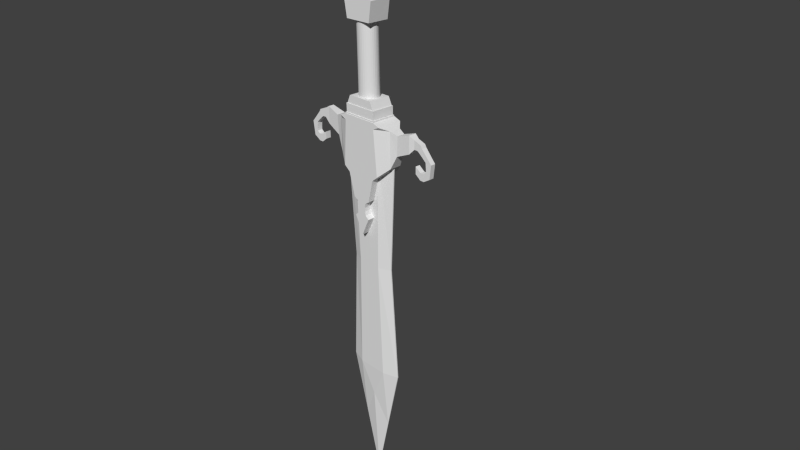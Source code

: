 # Source: sword.blend  (saved by Blender 2.69.0; exported with 4.5.12 LTS)
import bpy
from mathutils import Matrix  # noqa: F401  (used for matrix-valued properties, if any)

bpy.ops.wm.read_factory_settings(use_empty=True)
scene = bpy.context.scene
scene.name = 'Scene'

# ---- collections
col_collection_1 = bpy.data.collections.new('Collection 1'); scene.collection.children.link(col_collection_1)

# ---- materials (node trees are filled in below, after node groups)
mat_material = bpy.data.materials.new('Material')
mat_material.alpha_threshold = 0.0
mat_material.use_transparent_shadow = False
mat_material.roughness = 0.5
mat_material.line_color = (0.0, 0.0, 0.0, 1.0)

# ---- material node trees

# ---- world
world_world = bpy.data.worlds.new('World'); scene.world = world_world
world_world.color = (0.05088, 0.05088, 0.05088)
world_world.use_sun_shadow = False
world_world.sun_shadow_jitter_overblur = 0.0
world_world.cycles.sampling_method = 'MANUAL'
world_world.cycles.sample_map_resolution = 256

# ---- cameras
cam_camera = bpy.data.cameras.new('Camera')
cam_camera.clip_end = 100.0
cam_camera.lens = 35.0
cam_camera.sensor_width = 32.0
cam_camera.sensor_height = 18.0
cam_camera.ortho_scale = 7.314
cam_camera.dof.focus_distance = 0.0
cam_camera.dof.aperture_fstop = 128.0

# ---- meshes
me_cube_001 = bpy.data.meshes.new('Cube.001')
me_cube_001.from_pydata([(1.0, 0.4598, -1.0), (1.0, -0.4598, -1.0), (1.0, 0.4598, 0.7713), (1.0, -0.4598, 0.7713), (1.2, 0.3098, -0.34), (1.2, -0.3098, -0.34), (1.233, 0.3098, 0.6342), (1.233, -0.3098, 0.6342), (1.672, 0.3098, -0.009219), (1.672, -0.3098, -0.009219), (1.672, 0.3098, 0.8552), (1.672, -0.3098, 0.8552), (1.828, 0.2027, 0.2578), (1.828, -0.2026, 0.2578), (1.828, 0.2027, 0.6979), (1.828, -0.2026, 0.6979), (1.94, 0.2027, 0.2578), (1.94, -0.2026, 0.2578), (2.063, 0.2027, 0.5607), (2.063, -0.2026, 0.5607), (2.015, 0.2027, 0.1765), (2.015, -0.2026, 0.1765), (2.11, 0.2027, 0.4244), (2.11, -0.2026, 0.4244), (2.236, 0.1851, -0.1493), (2.236, -0.185, -0.1493), (2.439, 0.1851, -0.1769), (2.439, -0.185, -0.1769), (2.254, 0.1851, -0.6085), (2.254, -0.185, -0.6085), (2.38, 0.1851, -0.8709), (2.38, -0.185, -0.8709), (2.17, 0.1851, -0.7163), (2.17, -0.185, -0.7163), (2.166, 0.1851, -1.074), (2.166, -0.185, -1.074), (2.04, 0.1851, -0.7129), (2.04, -0.185, -0.7129), (2.036, 0.1851, -1.071), (2.036, -0.185, -1.071), (1.868, 0.1851, -0.4968), (1.868, -0.185, -0.4968), (1.865, 0.1851, -0.8545), (1.865, -0.185, -0.8545), (0.5667, 1.0, 0.7713), (0.6716, -1.0, -1.476), (0.5667, -1.0, 0.7713), (0.6716, 1.0, -1.476), (0.7864, 1.0, 0.9351), (0.7864, -1.0, 0.9351), (0.5667, 1.0, 1.07), (0.5667, -1.0, 1.07), (0.5667, 1.0, 1.07), (0.5667, -1.0, 1.07), (0.0007728, -1.0, -4.698), (0.0007728, 1.0, -4.698), (0.4799, 1.0, -1.724), (0.4799, -1.0, -1.724), (0.2986, -1.0, -2.877), (0.2986, 1.0, -2.877), (0.1533, -1.0, -3.633), (0.1533, 1.0, -3.633), (0.266, -1.0, -3.799), (0.266, 1.0, -3.799), (0.1651, -1.0, -3.026), (0.1651, 1.0, -3.026), (0.1226, -1.0, -3.246), (0.1226, 1.0, -3.246), (0.1221, -1.0, -3.444), (0.1221, 1.0, -3.444), (-1.0, 0.5136, -1.0), (-1.0, -0.5134, -1.0), (-1.0, 0.5136, 0.7713), (-1.0, -0.5134, 0.7713), (0.0, -1.0, -1.0), (0.0, -1.0, 0.7713), (0.0, 1.0, -1.0), (0.0, 1.0, 0.7713), (-1.2, 0.3461, -0.34), (-1.2, -0.3459, -0.34), (-1.233, 0.3461, 0.6342), (-1.233, -0.3459, 0.6342), (-1.672, 0.2264, -0.009219), (-1.672, -0.2262, -0.009219), (-1.672, 0.2264, 0.8552), (-1.672, -0.2262, 0.8552), (-1.828, 0.2264, 0.2578), (-1.828, -0.2262, 0.2578), (-1.828, 0.2264, 0.6979), (-1.828, -0.2262, 0.6979), (-1.94, 0.2264, 0.2578), (-1.94, -0.2262, 0.2578), (-2.063, 0.2264, 0.5607), (-2.063, -0.2262, 0.5607), (-2.015, 0.2264, 0.1765), (-2.015, -0.2262, 0.1765), (-2.11, 0.2264, 0.4244), (-2.11, -0.2262, 0.4244), (-2.236, 0.2067, -0.1493), (-2.236, -0.2066, -0.1493), (-2.439, 0.2067, -0.1769), (-2.439, -0.2066, -0.1769), (-2.254, 0.2067, -0.6085), (-2.254, -0.2066, -0.6085), (-2.38, 0.2067, -0.8709), (-2.38, -0.2066, -0.8709), (-2.17, 0.2067, -0.7163), (-2.17, -0.2066, -0.7163), (-2.166, 0.2067, -1.074), (-2.166, -0.2066, -1.074), (-2.04, 0.2067, -0.7129), (-2.04, -0.2066, -0.7129), (-2.036, 0.2067, -1.071), (-2.036, -0.2066, -1.071), (-1.868, 0.2067, -0.4968), (-1.868, -0.2066, -0.4968), (-1.865, 0.2067, -0.8545), (-1.865, -0.2066, -0.8545), (-0.5667, 1.0, 0.7713), (-0.6716, -1.0, -1.476), (-0.5667, -1.0, 0.7713), (-0.6716, 1.0, -1.476), (-0.7864, 1.0, 0.9351), (-0.7864, -1.0, 0.9351), (-0.5667, 1.0, 1.07), (-0.5667, -1.0, 1.07), (0.0, -1.0, 1.07), (0.0, 1.0, 1.07), (-0.5667, 1.0, 1.07), (-0.5667, -1.0, 1.07), (0.0, -1.0, -4.698), (0.0, 1.0, -4.698), (-0.0007728, -1.0, -4.698), (-0.0007728, 1.0, -4.698), (-0.4799, 1.0, -1.724), (-0.4799, -1.0, -1.724), (0.0, 1.0, -1.724), (0.0, -1.0, -1.724), (-0.2986, -1.0, -2.877), (0.0, -1.0, -2.877), (-0.2986, 1.0, -2.877), (0.0, 1.0, -2.877), (-0.1533, -1.0, -3.633), (0.0, -1.0, -3.633), (-0.1533, 1.0, -3.633), (0.0, 1.0, -3.633), (-0.266, -1.0, -3.799), (0.0, -1.0, -3.774), (-0.266, 1.0, -3.799), (0.0, 1.0, -3.774), (-0.1651, -1.0, -3.026), (0.0, -1.0, -3.026), (-0.1651, 1.0, -3.026), (0.0, 1.0, -3.026), (-0.1226, -1.0, -3.246), (0.0, -1.0, -3.246), (-0.1226, 1.0, -3.246), (0.0, 1.0, -3.246), (-0.1221, -1.0, -3.444), (0.0, -1.0, -3.444), (-0.1221, 1.0, -3.444), (0.0, 1.0, -3.444), (0.00367, 0.01721, -19.15), (0.00367, -0.007673, -19.15), (0.9775, 0.0418, -0.3729), (0.9775, -0.03227, -0.3729), (-0.9769, -0.01647, -0.3729), (-0.9769, 0.02157, -0.3729), (0.9775, 0.0418, -12.44), (0.9775, -0.03227, -12.44), (-0.9769, -0.03227, -12.44), (-0.9769, 0.0418, -12.44), (0.7643, 0.0418, -6.408), (0.7643, -0.03227, -6.408), (-0.7637, -0.03227, -6.408), (-0.7637, 0.0418, -6.408), (0.0003032, 0.4527, -0.3729), (0.0003024, -0.4432, -0.3729), (0.0003027, -0.4431, -12.44), (0.0003031, 0.4527, -12.44), (0.0003026, -0.4431, -6.408), (0.0003031, 0.4527, -6.408), (-0.4883, 0.4527, -0.3729), (-0.4883, -0.4431, -0.3729), (0.4906, 0.02442, -15.8), (0.4906, -0.01489, -15.8), (-0.4883, -0.4431, -12.44), (-0.4883, 0.4527, -12.44), (-0.3817, -0.4431, -6.408), (-0.3817, 0.4527, -6.408), (-0.4866, 0.02442, -15.8), (-0.4866, -0.01489, -15.8), (0.4889, 0.4527, -0.3729), (0.4889, -0.4432, -0.3729), (0.4889, -0.4432, -12.44), (0.4889, 0.4527, -12.44), (0.3823, -0.4432, -6.408), (0.3823, 0.4527, -6.408), (0.001145, -0.3343, -14.12), (0.001145, 0.3438, -14.12), (-0.5664, -0.9705, 0.1335), (-0.5664, 0.9595, 0.1335), (0.5716, 0.9595, 0.1335), (0.5716, -0.9705, 0.1335), (-0.5664, -0.9705, 1.142), (-0.5664, 0.9595, 1.142), (0.5716, 0.9595, 1.142), (0.5716, -0.9705, 1.142), (-0.5382, -0.9227, 1.142), (-0.5382, 0.9117, 1.142), (0.5434, 0.9117, 1.142), (0.5434, -0.9227, 1.142), (-0.5382, -0.9227, 1.572), (-0.5382, 0.9117, 1.572), (0.5434, 0.9117, 1.572), (0.5434, -0.9227, 1.572), (-0.5119, -0.8781, 1.572), (-0.5119, 0.8671, 1.572), (0.5171, 0.8671, 1.572), (0.5171, -0.8781, 1.572), (-0.4016, -0.8781, 1.966), (-0.4016, 0.8671, 1.966), (0.4067, 0.8671, 1.966), (0.4067, -0.8781, 1.966), (-0.424, -0.8345, 5.361), (-0.424, 0.8235, 5.361), (0.4292, 0.8235, 5.361), (0.4292, -0.8345, 5.361), (-0.5218, -0.8345, 6.303), (-0.5218, 0.8235, 6.303), (0.527, 0.8235, 6.303), (0.527, -0.8345, 6.303), (-0.362, -0.8345, 6.843), (-0.362, 0.8235, 6.843), (0.3672, 0.8235, 6.843), (0.3672, -0.8345, 6.843), (-0.01446, -0.8345, 7.218), (-0.01446, 0.8235, 7.218), (0.01964, 0.8235, 7.218), (0.01964, -0.8345, 7.218), (-0.1681, -0.374, 5.358), (-0.1681, 0.363, 5.358), (0.1733, 0.363, 5.358), (0.1733, -0.374, 5.358), (0.1733, -0.374, 1.966), (0.1733, 0.363, 1.966), (-0.1681, 0.363, 1.966), (-0.1681, -0.374, 1.966), (0.009317, 0.7098, 1.904), (0.009317, 0.7098, 5.718), (0.07105, 0.6963, 1.904), (0.07105, 0.6963, 5.718), (0.1304, 0.6563, 1.904), (0.1304, 0.6563, 5.718), (0.1851, 0.5914, 1.904), (0.1851, 0.5914, 5.718), (0.2331, 0.5039, 1.904), (0.2331, 0.5039, 5.718), (0.2724, 0.3974, 1.904), (0.2724, 0.3974, 5.718), (0.3016, 0.2759, 1.904), (0.3016, 0.2759, 5.718), (0.3197, 0.144, 1.904), (0.3197, 0.144, 5.718), (0.3257, 0.006862, 1.904), (0.3257, 0.006862, 5.718), (0.3197, -0.1303, 1.904), (0.3197, -0.1303, 5.718), (0.3016, -0.2622, 1.904), (0.3016, -0.2622, 5.718), (0.2724, -0.3837, 1.904), (0.2724, -0.3837, 5.718), (0.2331, -0.4902, 1.904), (0.2331, -0.4902, 5.718), (0.1851, -0.5776, 1.904), (0.1851, -0.5776, 5.718), (0.1304, -0.6426, 1.904), (0.1304, -0.6426, 5.718), (0.07105, -0.6826, 1.904), (0.07105, -0.6826, 5.718), (0.009316, -0.6961, 1.904), (0.009316, -0.6961, 5.718), (-0.05241, -0.6826, 1.904), (-0.05241, -0.6826, 5.718), (-0.1118, -0.6426, 1.904), (-0.1118, -0.6426, 5.718), (-0.1665, -0.5776, 1.904), (-0.1665, -0.5776, 5.718), (-0.2144, -0.4902, 1.904), (-0.2144, -0.4902, 5.718), (-0.2538, -0.3837, 1.904), (-0.2538, -0.3837, 5.718), (-0.283, -0.2622, 1.904), (-0.283, -0.2622, 5.718), (-0.301, -0.1303, 1.904), (-0.301, -0.1303, 5.718), (-0.3071, 0.006862, 1.904), (-0.3071, 0.006862, 5.718), (-0.301, 0.144, 1.904), (-0.301, 0.144, 5.718), (-0.283, 0.2759, 1.904), (-0.283, 0.2759, 5.718), (-0.2538, 0.3974, 1.904), (-0.2538, 0.3974, 5.718), (-0.2144, 0.5039, 1.904), (-0.2144, 0.5039, 5.718), (-0.1665, 0.5914, 1.904), (-0.1665, 0.5914, 5.718), (-0.1118, 0.6563, 1.904), (-0.1118, 0.6563, 5.718), (-0.05241, 0.6963, 1.904), (-0.05241, 0.6963, 5.718)], [], [(44, 2, 0, 47), (45, 47, 0, 1), (46, 44, 52, 53), (46, 75, 74, 45), (1, 0, 4, 5), (5, 4, 8, 9), (3, 1, 5, 7), (2, 3, 7, 6), (0, 2, 6, 4), (9, 8, 12, 13), (7, 5, 9, 11), (6, 7, 11, 10), (4, 6, 10, 8), (13, 12, 16, 17), (11, 9, 13, 15), (10, 11, 15, 14), (8, 10, 14, 12), (17, 16, 20, 21), (15, 13, 17, 19), (14, 15, 19, 18), (12, 14, 18, 16), (21, 20, 24, 25), (19, 17, 21, 23), (18, 19, 23, 22), (16, 18, 22, 20), (25, 24, 28, 29), (23, 21, 25, 27), (22, 23, 27, 26), (20, 22, 26, 24), (29, 28, 32, 33), (27, 25, 29, 31), (26, 27, 31, 30), (24, 26, 30, 28), (33, 32, 36, 37), (31, 29, 33, 35), (30, 31, 35, 34), (28, 30, 34, 32), (37, 36, 40, 41), (35, 33, 37, 39), (34, 35, 39, 38), (32, 34, 38, 36), (40, 42, 43, 41), (39, 37, 41, 43), (38, 39, 43, 42), (36, 38, 42, 40), (77, 44, 47, 76), (63, 62, 54, 55), (44, 46, 51, 50), (3, 46, 45, 1), (49, 48, 50, 51), (46, 3, 49, 51), (3, 2, 48, 49), (2, 44, 50, 48), (53, 52, 127, 126), (75, 46, 53, 126), (44, 77, 127, 52), (130, 131, 55, 54), (149, 63, 55, 131), (62, 147, 130, 54), (47, 45, 57, 56), (76, 47, 56, 136), (45, 74, 137, 57), (56, 57, 58, 59), (136, 56, 59, 141), (57, 137, 139, 58), (69, 68, 60, 61), (161, 69, 61, 145), (68, 159, 143, 60), (61, 60, 62, 63), (145, 61, 63, 149), (60, 143, 147, 62), (59, 58, 64, 65), (141, 59, 65, 153), (58, 139, 151, 64), (65, 64, 66, 67), (153, 65, 67, 157), (64, 151, 155, 66), (67, 66, 68, 69), (157, 67, 69, 161), (66, 155, 159, 68), (118, 121, 70, 72), (119, 71, 70, 121), (120, 129, 128, 118), (120, 119, 74, 75), (71, 79, 78, 70), (79, 83, 82, 78), (73, 81, 79, 71), (72, 80, 81, 73), (70, 78, 80, 72), (83, 87, 86, 82), (81, 85, 83, 79), (80, 84, 85, 81), (78, 82, 84, 80), (87, 91, 90, 86), (85, 89, 87, 83), (84, 88, 89, 85), (82, 86, 88, 84), (91, 95, 94, 90), (89, 93, 91, 87), (88, 92, 93, 89), (86, 90, 92, 88), (95, 99, 98, 94), (93, 97, 95, 91), (92, 96, 97, 93), (90, 94, 96, 92), (99, 103, 102, 98), (97, 101, 99, 95), (96, 100, 101, 97), (94, 98, 100, 96), (103, 107, 106, 102), (101, 105, 103, 99), (100, 104, 105, 101), (98, 102, 104, 100), (107, 111, 110, 106), (105, 109, 107, 103), (104, 108, 109, 105), (102, 106, 108, 104), (111, 115, 114, 110), (109, 113, 111, 107), (108, 112, 113, 109), (106, 110, 112, 108), (114, 115, 117, 116), (113, 117, 115, 111), (112, 116, 117, 113), (110, 114, 116, 112), (77, 76, 121, 118), (148, 133, 132, 146), (118, 124, 125, 120), (73, 71, 119, 120), (123, 125, 124, 122), (120, 125, 123, 73), (73, 123, 122, 72), (72, 122, 124, 118), (129, 126, 127, 128), (75, 126, 129, 120), (118, 128, 127, 77), (130, 132, 133, 131), (149, 131, 133, 148), (146, 132, 130, 147), (121, 134, 135, 119), (76, 136, 134, 121), (119, 135, 137, 74), (134, 140, 138, 135), (136, 141, 140, 134), (135, 138, 139, 137), (160, 144, 142, 158), (161, 145, 144, 160), (158, 142, 143, 159), (144, 148, 146, 142), (145, 149, 148, 144), (142, 146, 147, 143), (140, 152, 150, 138), (141, 153, 152, 140), (138, 150, 151, 139), (152, 156, 154, 150), (153, 157, 156, 152), (150, 154, 155, 151), (156, 160, 158, 154), (157, 161, 160, 156), (154, 158, 159, 155), (182, 167, 166, 183), (172, 164, 165, 173), (188, 183, 166, 174), (174, 166, 167, 175), (184, 168, 169, 185), (198, 194, 178, 186), (190, 191, 170, 171), (189, 187, 171, 175), (168, 172, 173, 169), (186, 188, 174, 170), (170, 174, 175, 171), (182, 189, 175, 167), (199, 187, 179, 195), (192, 176, 177, 193), (196, 193, 177, 180), (197, 195, 179, 181), (194, 196, 180, 178), (192, 197, 181, 176), (176, 182, 183, 177), (180, 177, 183, 188), (162, 184, 185, 163), (191, 198, 186, 170), (181, 179, 187, 189), (178, 180, 188, 186), (176, 181, 189, 182), (190, 171, 187, 199), (185, 169, 194, 198), (162, 163, 191, 190), (184, 199, 195, 168), (164, 192, 193, 165), (173, 165, 193, 196), (172, 168, 195, 197), (169, 173, 196, 194), (164, 172, 197, 192), (163, 185, 198, 191), (162, 190, 199, 184), (204, 205, 201, 200), (205, 206, 202, 201), (206, 207, 203, 202), (207, 204, 200, 203), (200, 201, 202, 203), (204, 207, 211, 208), (208, 211, 215, 212), (207, 206, 210, 211), (206, 205, 209, 210), (205, 204, 208, 209), (212, 215, 219, 216), (211, 210, 214, 215), (210, 209, 213, 214), (209, 208, 212, 213), (216, 219, 223, 220), (215, 214, 218, 219), (214, 213, 217, 218), (213, 212, 216, 217), (219, 218, 222, 223), (218, 217, 221, 222), (217, 216, 220, 221), (224, 227, 231, 228), (228, 231, 235, 232), (227, 226, 230, 231), (226, 225, 229, 230), (225, 224, 228, 229), (232, 235, 239, 236), (231, 230, 234, 235), (230, 229, 233, 234), (229, 228, 232, 233), (239, 238, 237, 236), (235, 234, 238, 239), (234, 233, 237, 238), (233, 232, 236, 237), (246, 247, 240, 241), (221, 220, 247, 246), (222, 221, 246, 245), (220, 223, 244, 247), (247, 244, 243, 240), (244, 245, 242, 243), (245, 246, 241, 242), (240, 243, 242, 241), (223, 222, 245, 244), (224, 225, 226, 227), (248, 249, 251, 250), (250, 251, 253, 252), (252, 253, 255, 254), (254, 255, 257, 256), (256, 257, 259, 258), (258, 259, 261, 260), (260, 261, 263, 262), (262, 263, 265, 264), (264, 265, 267, 266), (266, 267, 269, 268), (268, 269, 271, 270), (270, 271, 273, 272), (272, 273, 275, 274), (274, 275, 277, 276), (276, 277, 279, 278), (278, 279, 281, 280), (280, 281, 283, 282), (282, 283, 285, 284), (284, 285, 287, 286), (286, 287, 289, 288), (288, 289, 291, 290), (290, 291, 293, 292), (292, 293, 295, 294), (294, 295, 297, 296), (296, 297, 299, 298), (298, 299, 301, 300), (300, 301, 303, 302), (302, 303, 305, 304), (304, 305, 307, 306), (306, 307, 309, 308), (251, 249, 311, 309, 307, 305, 303, 301, 299, 297, 295, 293, 291, 289, 287, 285, 283, 281, 279, 277, 275, 273, 271, 269, 267, 265, 263, 261, 259, 257, 255, 253), (310, 311, 249, 248), (308, 309, 311, 310), (248, 250, 252, 254, 256, 258, 260, 262, 264, 266, 268, 270, 272, 274, 276, 278, 280, 282, 284, 286, 288, 290, 292, 294, 296, 298, 300, 302, 304, 306, 308, 310)])
_uv = me_cube_001.uv_layers.new(name='UVMap')
_uv.uv.foreach_set('vector', [0.5745, 0.7532, 0.6297, 0.7532, 0.6297, 0.6867, 0.5879, 0.6689, 0.5879, 0.6689, 0.5879, 0.6689, 0.6297, 0.6867, 0.6297, 0.6867, 0.5745, 0.7532, 0.5745, 0.7532, 0.5745, 0.7644, 0.5745, 0.7644, 0.5745, 0.7532, 0.5024, 0.7532, 0.5024, 0.6867, 0.5879, 0.6689, 0.6321, 0.6932, 0.6321, 0.6932, 0.6611, 0.7131, 0.6611, 0.7131, 0.6611, 0.7131, 0.6611, 0.7131, 0.7213, 0.7255, 0.7213, 0.7255, 0.6345, 0.7513, 0.6321, 0.6932, 0.6611, 0.7131, 0.665, 0.7471, 0.6345, 0.7513, 0.6345, 0.7513, 0.665, 0.7471, 0.665, 0.7471, 0.6357, 0.6883, 0.6357, 0.7548, 0.6654, 0.7497, 0.6611, 0.7131, 0.7213, 0.7255, 0.7213, 0.7255, 0.7412, 0.7355, 0.7412, 0.7355, 0.665, 0.7471, 0.6611, 0.7131, 0.7213, 0.7255, 0.7213, 0.7539, 0.665, 0.7471, 0.665, 0.7471, 0.7213, 0.7539, 0.7213, 0.7539, 0.6611, 0.7131, 0.665, 0.7471, 0.7213, 0.7539, 0.7213, 0.7255, 0.7412, 0.7355, 0.7412, 0.7355, 0.7555, 0.7355, 0.7555, 0.7355, 0.7213, 0.7539, 0.7213, 0.7255, 0.7412, 0.7355, 0.7396, 0.7497, 0.7213, 0.7539, 0.7213, 0.7539, 0.7396, 0.7497, 0.7396, 0.7497, 0.7213, 0.7255, 0.7213, 0.7539, 0.7396, 0.7497, 0.7412, 0.7355, 0.7555, 0.7355, 0.7555, 0.7355, 0.765, 0.7325, 0.765, 0.7325, 0.7396, 0.7497, 0.7412, 0.7355, 0.7555, 0.7355, 0.7631, 0.7432, 0.7396, 0.7497, 0.7396, 0.7497, 0.7631, 0.7432, 0.7631, 0.7432, 0.7412, 0.7355, 0.7396, 0.7497, 0.7631, 0.7432, 0.7555, 0.7355, 0.765, 0.7325, 0.765, 0.7325, 0.7826, 0.7183, 0.7826, 0.7183, 0.7631, 0.7432, 0.7555, 0.7355, 0.765, 0.7325, 0.7691, 0.7381, 0.7631, 0.7432, 0.7631, 0.7432, 0.7691, 0.7381, 0.7691, 0.7381, 0.7555, 0.7355, 0.7631, 0.7432, 0.7691, 0.7381, 0.765, 0.7325, 0.7826, 0.7183, 0.7826, 0.7183, 0.7849, 0.7011, 0.7849, 0.7011, 0.7691, 0.7381, 0.765, 0.7325, 0.7826, 0.7183, 0.8085, 0.7173, 0.7691, 0.7381, 0.7691, 0.7381, 0.8085, 0.7173, 0.8085, 0.7173, 0.765, 0.7325, 0.7691, 0.7381, 0.8085, 0.7173, 0.7826, 0.7183, 0.7849, 0.7011, 0.7849, 0.7011, 0.7742, 0.697, 0.7742, 0.697, 0.8085, 0.7173, 0.7826, 0.7183, 0.7849, 0.7011, 0.801, 0.6912, 0.8085, 0.7173, 0.8085, 0.7173, 0.801, 0.6912, 0.801, 0.6912, 0.7826, 0.7183, 0.8085, 0.7173, 0.801, 0.6912, 0.7849, 0.7011, 0.7742, 0.697, 0.7742, 0.697, 0.7577, 0.6972, 0.7577, 0.6972, 0.801, 0.6912, 0.7849, 0.7011, 0.7742, 0.697, 0.7742, 0.6863, 0.801, 0.6912, 0.801, 0.6912, 0.7742, 0.6863, 0.7742, 0.6863, 0.7849, 0.7011, 0.801, 0.6912, 0.7742, 0.6863, 0.7742, 0.697, 0.7577, 0.6972, 0.7577, 0.6972, 0.7382, 0.7031, 0.7382, 0.7031, 0.7742, 0.6863, 0.7742, 0.697, 0.7577, 0.6972, 0.7576, 0.6865, 0.7742, 0.6863, 0.7742, 0.6863, 0.7576, 0.6865, 0.7576, 0.6865, 0.7742, 0.697, 0.7742, 0.6863, 0.7576, 0.6865, 0.7577, 0.6972, 0.7382, 0.7031, 0.7357, 0.6946, 0.7357, 0.6946, 0.7382, 0.7031, 0.7576, 0.6865, 0.7577, 0.6972, 0.7382, 0.7031, 0.7357, 0.6946, 0.7576, 0.6865, 0.7576, 0.6865, 0.7357, 0.6946, 0.7357, 0.6946, 0.7577, 0.6972, 0.7576, 0.6865, 0.7357, 0.6946, 0.7382, 0.7031, 0.5024, 0.7532, 0.5745, 0.7532, 0.5879, 0.6689, 0.5024, 0.6867, 0.5362, 0.5817, 0.5362, 0.5817, 0.5025, 0.548, 0.5025, 0.548, 0.5745, 0.7532, 0.5745, 0.7532, 0.5745, 0.7644, 0.5745, 0.7644, 0.6297, 0.7532, 0.5745, 0.7532, 0.5879, 0.6689, 0.6297, 0.6867, 0.6025, 0.7594, 0.6025, 0.7594, 0.5745, 0.7644, 0.5745, 0.7644, 0.5745, 0.7532, 0.6297, 0.7532, 0.6025, 0.7594, 0.5745, 0.7644, 0.6297, 0.7532, 0.6297, 0.7532, 0.6025, 0.7594, 0.6025, 0.7594, 0.6297, 0.7532, 0.5745, 0.7532, 0.5745, 0.7644, 0.6025, 0.7594, 0.5745, 0.7644, 0.5745, 0.7644, 0.5024, 0.7644, 0.5024, 0.7644, 0.5024, 0.7532, 0.5745, 0.7532, 0.5745, 0.7644, 0.5024, 0.7644, 0.5745, 0.7532, 0.5024, 0.7532, 0.5024, 0.7644, 0.5745, 0.7644, 0.5024, 0.548, 0.5024, 0.548, 0.5025, 0.548, 0.5025, 0.548, 0.5024, 0.5826, 0.5362, 0.5817, 0.5025, 0.548, 0.5024, 0.548, 0.5362, 0.5817, 0.5024, 0.5826, 0.5024, 0.548, 0.5025, 0.548, 0.5879, 0.6689, 0.5879, 0.6689, 0.5635, 0.6596, 0.5635, 0.6596, 0.5024, 0.6867, 0.5879, 0.6689, 0.5635, 0.6596, 0.5024, 0.6596, 0.5879, 0.6689, 0.5024, 0.6867, 0.5024, 0.6596, 0.5635, 0.6596, 0.5635, 0.6596, 0.5635, 0.6596, 0.5404, 0.6163, 0.5404, 0.6163, 0.5024, 0.6596, 0.5635, 0.6596, 0.5404, 0.6163, 0.5024, 0.6163, 0.5635, 0.6596, 0.5024, 0.6596, 0.5024, 0.6163, 0.5404, 0.6163, 0.5179, 0.595, 0.5179, 0.595, 0.5219, 0.5879, 0.5219, 0.5879, 0.5024, 0.595, 0.5179, 0.595, 0.5219, 0.5879, 0.5024, 0.5879, 0.5179, 0.595, 0.5024, 0.595, 0.5024, 0.5879, 0.5219, 0.5879, 0.5219, 0.5879, 0.5219, 0.5879, 0.5362, 0.5817, 0.5362, 0.5817, 0.5024, 0.5879, 0.5219, 0.5879, 0.5362, 0.5817, 0.5024, 0.5826, 0.5219, 0.5879, 0.5024, 0.5879, 0.5024, 0.5826, 0.5362, 0.5817, 0.5404, 0.6163, 0.5404, 0.6163, 0.5234, 0.6107, 0.5234, 0.6107, 0.5024, 0.6163, 0.5404, 0.6163, 0.5234, 0.6107, 0.5024, 0.6107, 0.5404, 0.6163, 0.5024, 0.6163, 0.5024, 0.6107, 0.5234, 0.6107, 0.5234, 0.6107, 0.5234, 0.6107, 0.518, 0.6024, 0.518, 0.6024, 0.5024, 0.6107, 0.5234, 0.6107, 0.518, 0.6024, 0.5024, 0.6024, 0.5234, 0.6107, 0.5024, 0.6107, 0.5024, 0.6024, 0.518, 0.6024, 0.518, 0.6024, 0.518, 0.6024, 0.5179, 0.595, 0.5179, 0.595, 0.5024, 0.6024, 0.518, 0.6024, 0.5179, 0.595, 0.5024, 0.595, 0.518, 0.6024, 0.5024, 0.6024, 0.5024, 0.595, 0.5179, 0.595, 0.4302, 0.7532, 0.4168, 0.6689, 0.375, 0.6867, 0.375, 0.7532, 0.4168, 0.6689, 0.375, 0.6867, 0.375, 0.6867, 0.4168, 0.6689, 0.4302, 0.7532, 0.4302, 0.7644, 0.4302, 0.7644, 0.4302, 0.7532, 0.4302, 0.7532, 0.4168, 0.6689, 0.5024, 0.6867, 0.5024, 0.7532, 0.375, 0.6867, 0.3486, 0.7156, 0.3486, 0.7156, 0.375, 0.6867, 0.3486, 0.7156, 0.294, 0.7339, 0.294, 0.7339, 0.3486, 0.7156, 0.375, 0.7532, 0.3453, 0.7481, 0.3486, 0.7156, 0.375, 0.6867, 0.375, 0.7532, 0.3453, 0.7481, 0.3453, 0.7481, 0.375, 0.7532, 0.375, 0.6867, 0.3486, 0.7156, 0.3453, 0.7481, 0.375, 0.7532, 0.294, 0.7339, 0.2695, 0.7339, 0.2695, 0.7339, 0.294, 0.7339, 0.3453, 0.7481, 0.2908, 0.7534, 0.294, 0.7339, 0.3486, 0.7156, 0.3453, 0.7481, 0.2908, 0.7534, 0.2908, 0.7534, 0.3453, 0.7481, 0.3486, 0.7156, 0.294, 0.7339, 0.2908, 0.7534, 0.3453, 0.7481, 0.2695, 0.7339, 0.2553, 0.7339, 0.2553, 0.7339, 0.2695, 0.7339, 0.2908, 0.7534, 0.2695, 0.7505, 0.2695, 0.7339, 0.294, 0.7339, 0.2908, 0.7534, 0.2695, 0.7505, 0.2695, 0.7505, 0.2908, 0.7534, 0.294, 0.7339, 0.2695, 0.7339, 0.2695, 0.7505, 0.2908, 0.7534, 0.2553, 0.7339, 0.2457, 0.7309, 0.2457, 0.7309, 0.2553, 0.7339, 0.2695, 0.7505, 0.2396, 0.7453, 0.2553, 0.7339, 0.2695, 0.7339, 0.2695, 0.7505, 0.2396, 0.7453, 0.2396, 0.7453, 0.2695, 0.7505, 0.2695, 0.7339, 0.2553, 0.7339, 0.2396, 0.7453, 0.2695, 0.7505, 0.2457, 0.7309, 0.2176, 0.7187, 0.2176, 0.7187, 0.2457, 0.7309, 0.2396, 0.7453, 0.2336, 0.7402, 0.2457, 0.7309, 0.2553, 0.7339, 0.2396, 0.7453, 0.2336, 0.7402, 0.2336, 0.7402, 0.2396, 0.7453, 0.2553, 0.7339, 0.2457, 0.7309, 0.2336, 0.7402, 0.2396, 0.7453, 0.2176, 0.7187, 0.2154, 0.7014, 0.2154, 0.7014, 0.2176, 0.7187, 0.2336, 0.7402, 0.1917, 0.7176, 0.2176, 0.7187, 0.2457, 0.7309, 0.2336, 0.7402, 0.1917, 0.7176, 0.1917, 0.7176, 0.2336, 0.7402, 0.2457, 0.7309, 0.2176, 0.7187, 0.1917, 0.7176, 0.2336, 0.7402, 0.2154, 0.7014, 0.2261, 0.6974, 0.2261, 0.6974, 0.2154, 0.7014, 0.1917, 0.7176, 0.1993, 0.6916, 0.2154, 0.7014, 0.2176, 0.7187, 0.1917, 0.7176, 0.1993, 0.6916, 0.1993, 0.6916, 0.1917, 0.7176, 0.2176, 0.7187, 0.2154, 0.7014, 0.1993, 0.6916, 0.1917, 0.7176, 0.2261, 0.6974, 0.2426, 0.6975, 0.2426, 0.6975, 0.2261, 0.6974, 0.1993, 0.6916, 0.2265, 0.684, 0.2261, 0.6974, 0.2154, 0.7014, 0.1993, 0.6916, 0.2265, 0.684, 0.2265, 0.684, 0.1993, 0.6916, 0.2154, 0.7014, 0.2261, 0.6974, 0.2265, 0.684, 0.1993, 0.6916, 0.2426, 0.6975, 0.2645, 0.7056, 0.2645, 0.7056, 0.2426, 0.6975, 0.2265, 0.684, 0.243, 0.6841, 0.2426, 0.6975, 0.2261, 0.6974, 0.2265, 0.684, 0.243, 0.6841, 0.243, 0.6841, 0.2265, 0.684, 0.2261, 0.6974, 0.2426, 0.6975, 0.243, 0.6841, 0.2265, 0.684, 0.2645, 0.7056, 0.2645, 0.7056, 0.2649, 0.6922, 0.2649, 0.6922, 0.243, 0.6841, 0.2649, 0.6922, 0.2645, 0.7056, 0.2426, 0.6975, 0.243, 0.6841, 0.2649, 0.6922, 0.2649, 0.6922, 0.243, 0.6841, 0.2426, 0.6975, 0.2645, 0.7056, 0.2649, 0.6922, 0.243, 0.6841, 0.5024, 0.7532, 0.5024, 0.6867, 0.4168, 0.6689, 0.4302, 0.7532, 0.4685, 0.5817, 0.5023, 0.548, 0.5023, 0.548, 0.4685, 0.5817, 0.4302, 0.7532, 0.4302, 0.7644, 0.4302, 0.7644, 0.4302, 0.7532, 0.375, 0.7532, 0.375, 0.6867, 0.4168, 0.6689, 0.4302, 0.7532, 0.4022, 0.7594, 0.4302, 0.7644, 0.4302, 0.7644, 0.4022, 0.7594, 0.4302, 0.7532, 0.4302, 0.7644, 0.4022, 0.7594, 0.375, 0.7532, 0.375, 0.7532, 0.4022, 0.7594, 0.4022, 0.7594, 0.375, 0.7532, 0.375, 0.7532, 0.4022, 0.7594, 0.4302, 0.7644, 0.4302, 0.7532, 0.4302, 0.7644, 0.5024, 0.7644, 0.5024, 0.7644, 0.4302, 0.7644, 0.5024, 0.7532, 0.5024, 0.7644, 0.4302, 0.7644, 0.4302, 0.7532, 0.4302, 0.7532, 0.4302, 0.7644, 0.5024, 0.7644, 0.5024, 0.7532, 0.5024, 0.548, 0.5023, 0.548, 0.5023, 0.548, 0.5024, 0.548, 0.5024, 0.5826, 0.5024, 0.548, 0.5023, 0.548, 0.4685, 0.5817, 0.4685, 0.5817, 0.5023, 0.548, 0.5024, 0.548, 0.5024, 0.5826, 0.4168, 0.6689, 0.4412, 0.6596, 0.4412, 0.6596, 0.4168, 0.6689, 0.5024, 0.6867, 0.5024, 0.6596, 0.4412, 0.6596, 0.4168, 0.6689, 0.4168, 0.6689, 0.4412, 0.6596, 0.5024, 0.6596, 0.5024, 0.6867, 0.4412, 0.6596, 0.4643, 0.6163, 0.4643, 0.6163, 0.4412, 0.6596, 0.5024, 0.6596, 0.5024, 0.6163, 0.4643, 0.6163, 0.4412, 0.6596, 0.4412, 0.6596, 0.4643, 0.6163, 0.5024, 0.6163, 0.5024, 0.6596, 0.4868, 0.595, 0.4828, 0.5879, 0.4828, 0.5879, 0.4868, 0.595, 0.5024, 0.595, 0.5024, 0.5879, 0.4828, 0.5879, 0.4868, 0.595, 0.4868, 0.595, 0.4828, 0.5879, 0.5024, 0.5879, 0.5024, 0.595, 0.4828, 0.5879, 0.4685, 0.5817, 0.4685, 0.5817, 0.4828, 0.5879, 0.5024, 0.5879, 0.5024, 0.5826, 0.4685, 0.5817, 0.4828, 0.5879, 0.4828, 0.5879, 0.4685, 0.5817, 0.5024, 0.5826, 0.5024, 0.5879, 0.4643, 0.6163, 0.4813, 0.6107, 0.4813, 0.6107, 0.4643, 0.6163, 0.5024, 0.6163, 0.5024, 0.6107, 0.4813, 0.6107, 0.4643, 0.6163, 0.4643, 0.6163, 0.4813, 0.6107, 0.5024, 0.6107, 0.5024, 0.6163, 0.4813, 0.6107, 0.4867, 0.6024, 0.4867, 0.6024, 0.4813, 0.6107, 0.5024, 0.6107, 0.5024, 0.6024, 0.4867, 0.6024, 0.4813, 0.6107, 0.4813, 0.6107, 0.4867, 0.6024, 0.5024, 0.6024, 0.5024, 0.6107, 0.4867, 0.6024, 0.4868, 0.595, 0.4868, 0.595, 0.4867, 0.6024, 0.5024, 0.6024, 0.5024, 0.595, 0.4868, 0.595, 0.4867, 0.6024, 0.4867, 0.6024, 0.4868, 0.595, 0.5024, 0.595, 0.5024, 0.6024, 0.4402, 0.7103, 0.378, 0.7103, 0.378, 0.7103, 0.4402, 0.7103, 0.5997, 0.4838, 0.6268, 0.7103, 0.6268, 0.7103, 0.5997, 0.4838, 0.4538, 0.4838, 0.4402, 0.7103, 0.378, 0.7103, 0.4051, 0.4838, 0.4051, 0.4838, 0.378, 0.7103, 0.378, 0.7103, 0.4051, 0.4838, 0.5648, 0.1593, 0.6085, 0.2574, 0.6085, 0.2574, 0.5648, 0.1593, 0.5025, 0.1945, 0.5646, 0.2574, 0.5024, 0.2574, 0.4402, 0.2574, 0.4404, 0.1593, 0.4404, 0.1593, 0.3917, 0.2574, 0.3917, 0.2574, 0.4538, 0.4838, 0.4402, 0.2574, 0.3917, 0.2574, 0.4051, 0.4838, 0.6085, 0.2574, 0.5997, 0.4838, 0.5997, 0.4838, 0.6085, 0.2574, 0.4402, 0.2574, 0.4538, 0.4838, 0.4051, 0.4838, 0.3917, 0.2574, 0.3917, 0.2574, 0.4051, 0.4838, 0.4051, 0.4838, 0.3917, 0.2574, 0.4402, 0.7103, 0.4538, 0.4838, 0.4051, 0.4838, 0.378, 0.7103, 0.5025, 0.1945, 0.4402, 0.2574, 0.5024, 0.2574, 0.5646, 0.2574, 0.5646, 0.7103, 0.5024, 0.7103, 0.5024, 0.7103, 0.5646, 0.7103, 0.5511, 0.4838, 0.5646, 0.7103, 0.5024, 0.7103, 0.5024, 0.4838, 0.5511, 0.4838, 0.5646, 0.2574, 0.5024, 0.2574, 0.5024, 0.4838, 0.5646, 0.2574, 0.5511, 0.4838, 0.5024, 0.4838, 0.5024, 0.2574, 0.5646, 0.7103, 0.5511, 0.4838, 0.5024, 0.4838, 0.5024, 0.7103, 0.5024, 0.7103, 0.4402, 0.7103, 0.4402, 0.7103, 0.5024, 0.7103, 0.5024, 0.4838, 0.5024, 0.7103, 0.4402, 0.7103, 0.4538, 0.4838, 0.5028, 0.03352, 0.5648, 0.1593, 0.5648, 0.1593, 0.5028, 0.03352, 0.4404, 0.1593, 0.5025, 0.1945, 0.4402, 0.2574, 0.3917, 0.2574, 0.5024, 0.4838, 0.5024, 0.2574, 0.4402, 0.2574, 0.4538, 0.4838, 0.5024, 0.2574, 0.5024, 0.4838, 0.4538, 0.4838, 0.4402, 0.2574, 0.5024, 0.7103, 0.5024, 0.4838, 0.4538, 0.4838, 0.4402, 0.7103, 0.4404, 0.1593, 0.3917, 0.2574, 0.4402, 0.2574, 0.5025, 0.1945, 0.5648, 0.1593, 0.6085, 0.2574, 0.5646, 0.2574, 0.5025, 0.1945, 0.5028, 0.03352, 0.5028, 0.03352, 0.4404, 0.1593, 0.4404, 0.1593, 0.5648, 0.1593, 0.5025, 0.1945, 0.5646, 0.2574, 0.6085, 0.2574, 0.6268, 0.7103, 0.5646, 0.7103, 0.5646, 0.7103, 0.6268, 0.7103, 0.5997, 0.4838, 0.6268, 0.7103, 0.5646, 0.7103, 0.5511, 0.4838, 0.5997, 0.4838, 0.6085, 0.2574, 0.5646, 0.2574, 0.5511, 0.4838, 0.6085, 0.2574, 0.5997, 0.4838, 0.5511, 0.4838, 0.5646, 0.2574, 0.6268, 0.7103, 0.5997, 0.4838, 0.5511, 0.4838, 0.5646, 0.7103, 0.5028, 0.03352, 0.5648, 0.1593, 0.5025, 0.1945, 0.4404, 0.1593, 0.5028, 0.03352, 0.4404, 0.1593, 0.5025, 0.1945, 0.5648, 0.1593, 0.4302, 0.7671, 0.4302, 0.7671, 0.4302, 0.7293, 0.4302, 0.7293, 0.4302, 0.7671, 0.5752, 0.7671, 0.5752, 0.7293, 0.4302, 0.7293, 0.5752, 0.7671, 0.5752, 0.7671, 0.5752, 0.7293, 0.5752, 0.7293, 0.5752, 0.7671, 0.4302, 0.7671, 0.4302, 0.7293, 0.5752, 0.7293, 0.4302, 0.7293, 0.4302, 0.7293, 0.5752, 0.7293, 0.5752, 0.7293, 0.4302, 0.7671, 0.5752, 0.7671, 0.5716, 0.7671, 0.4338, 0.7671, 0.4338, 0.7671, 0.5716, 0.7671, 0.5716, 0.7833, 0.4338, 0.7833, 0.5752, 0.7671, 0.5752, 0.7671, 0.5716, 0.7671, 0.5716, 0.7671, 0.5752, 0.7671, 0.4302, 0.7671, 0.4338, 0.7671, 0.5716, 0.7671, 0.4302, 0.7671, 0.4302, 0.7671, 0.4338, 0.7671, 0.4338, 0.7671, 0.4338, 0.7833, 0.5716, 0.7833, 0.5682, 0.7833, 0.4372, 0.7833, 0.5716, 0.7671, 0.5716, 0.7671, 0.5716, 0.7833, 0.5716, 0.7833, 0.5716, 0.7671, 0.4338, 0.7671, 0.4338, 0.7833, 0.5716, 0.7833, 0.4338, 0.7671, 0.4338, 0.7671, 0.4338, 0.7833, 0.4338, 0.7833, 0.4372, 0.7833, 0.5682, 0.7833, 0.5542, 0.798, 0.4512, 0.798, 0.5716, 0.7833, 0.5716, 0.7833, 0.5682, 0.7833, 0.5682, 0.7833, 0.5716, 0.7833, 0.4338, 0.7833, 0.4372, 0.7833, 0.5682, 0.7833, 0.4338, 0.7833, 0.4338, 0.7833, 0.4372, 0.7833, 0.4372, 0.7833, 0.5682, 0.7833, 0.5682, 0.7833, 0.5542, 0.798, 0.5542, 0.798, 0.5682, 0.7833, 0.4372, 0.7833, 0.4512, 0.798, 0.5542, 0.798, 0.4372, 0.7833, 0.4372, 0.7833, 0.4512, 0.798, 0.4512, 0.798, 0.4536, 0.925, 0.5482, 0.925, 0.5606, 0.9604, 0.4412, 0.9604, 0.4412, 0.9604, 0.5606, 0.9604, 0.5403, 0.9807, 0.4563, 0.9811, 0.5482, 0.925, 0.5482, 0.925, 0.5606, 0.9604, 0.5606, 0.9604, 0.5482, 0.925, 0.4536, 0.925, 0.4412, 0.9604, 0.5606, 0.9604, 0.4536, 0.925, 0.4536, 0.925, 0.4412, 0.9604, 0.4412, 0.9604, 0.4563, 0.9811, 0.5403, 0.9807, 0.5004, 0.9893, 0.4961, 0.9893, 0.5606, 0.9604, 0.5606, 0.9604, 0.5403, 0.9807, 0.5403, 0.9807, 0.5606, 0.9604, 0.4412, 0.9604, 0.4563, 0.9811, 0.5403, 0.9807, 0.4412, 0.9604, 0.4412, 0.9604, 0.4563, 0.9811, 0.4563, 0.9811, 0.5004, 0.9893, 0.5004, 0.9893, 0.4961, 0.9893, 0.4961, 0.9893, 0.5403, 0.9807, 0.5403, 0.9807, 0.5004, 0.9893, 0.5004, 0.9893, 0.5403, 0.9807, 0.4563, 0.9811, 0.4961, 0.9893, 0.5004, 0.9893, 0.4563, 0.9811, 0.4563, 0.9811, 0.4961, 0.9893, 0.4961, 0.9893, 0.481, 0.798, 0.481, 0.798, 0.481, 0.9253, 0.481, 0.9253, 0.4512, 0.798, 0.4512, 0.798, 0.481, 0.798, 0.481, 0.798, 0.5542, 0.798, 0.4512, 0.798, 0.481, 0.798, 0.5244, 0.798, 0.4512, 0.798, 0.5542, 0.798, 0.5244, 0.798, 0.481, 0.798, 0.481, 0.798, 0.5244, 0.798, 0.5244, 0.9253, 0.481, 0.9253, 0.5244, 0.798, 0.5244, 0.798, 0.5244, 0.9253, 0.5244, 0.9253, 0.5244, 0.798, 0.481, 0.798, 0.481, 0.9253, 0.5244, 0.9253, 0.481, 0.9253, 0.5244, 0.9253, 0.5244, 0.9253, 0.481, 0.9253, 0.5542, 0.798, 0.5542, 0.798, 0.5244, 0.798, 0.5244, 0.798, 0.4536, 0.925, 0.4536, 0.925, 0.5482, 0.925, 0.5482, 0.925, 0.5011, 0.7955, 0.5011, 0.9386, 0.509, 0.9386, 0.509, 0.7955, 0.509, 0.7955, 0.509, 0.9386, 0.5166, 0.9386, 0.5166, 0.7955, 0.5166, 0.7955, 0.5166, 0.9386, 0.5235, 0.9386, 0.5235, 0.7955, 0.5235, 0.7955, 0.5235, 0.9386, 0.5296, 0.9386, 0.5296, 0.7955, 0.5296, 0.7955, 0.5296, 0.9386, 0.5346, 0.9386, 0.5346, 0.7955, 0.5346, 0.7955, 0.5346, 0.9386, 0.5384, 0.9386, 0.5384, 0.7955, 0.5384, 0.7955, 0.5384, 0.9386, 0.5407, 0.9386, 0.5407, 0.7955, 0.5407, 0.7955, 0.5407, 0.9386, 0.5414, 0.9386, 0.5414, 0.7955, 0.5414, 0.7955, 0.5414, 0.9386, 0.5407, 0.9386, 0.5407, 0.7955, 0.5407, 0.7955, 0.5407, 0.9386, 0.5384, 0.9386, 0.5384, 0.7955, 0.5384, 0.7955, 0.5384, 0.9386, 0.5346, 0.9386, 0.5346, 0.7955, 0.5346, 0.7955, 0.5346, 0.9386, 0.5296, 0.9386, 0.5296, 0.7955, 0.5296, 0.7955, 0.5296, 0.9386, 0.5235, 0.9386, 0.5235, 0.7955, 0.5235, 0.7955, 0.5235, 0.9386, 0.5166, 0.9386, 0.5166, 0.7955, 0.5166, 0.7955, 0.5166, 0.9386, 0.509, 0.9386, 0.509, 0.7955, 0.509, 0.7955, 0.509, 0.9386, 0.5011, 0.9386, 0.5011, 0.7955, 0.5011, 0.7955, 0.5011, 0.9386, 0.4933, 0.9386, 0.4933, 0.7955, 0.4933, 0.7955, 0.4933, 0.9386, 0.4857, 0.9386, 0.4857, 0.7955, 0.4857, 0.7955, 0.4857, 0.9386, 0.4787, 0.9386, 0.4787, 0.7955, 0.4787, 0.7955, 0.4787, 0.9386, 0.4726, 0.9386, 0.4726, 0.7955, 0.4726, 0.7955, 0.4726, 0.9386, 0.4676, 0.9386, 0.4676, 0.7955, 0.4676, 0.7955, 0.4676, 0.9386, 0.4639, 0.9386, 0.4639, 0.7955, 0.4639, 0.7955, 0.4639, 0.9386, 0.4616, 0.9386, 0.4616, 0.7955, 0.4616, 0.7955, 0.4616, 0.9386, 0.4608, 0.9386, 0.4608, 0.7955, 0.4608, 0.7955, 0.4608, 0.9386, 0.4616, 0.9386, 0.4616, 0.7955, 0.4616, 0.7955, 0.4616, 0.9386, 0.4639, 0.9386, 0.4639, 0.7955, 0.4639, 0.7955, 0.4639, 0.9386, 0.4676, 0.9386, 0.4676, 0.7955, 0.4676, 0.7955, 0.4676, 0.9386, 0.4726, 0.9386, 0.4726, 0.7955, 0.4726, 0.7955, 0.4726, 0.9386, 0.4787, 0.9386, 0.4787, 0.7955, 0.4787, 0.7955, 0.4787, 0.9386, 0.4857, 0.9386, 0.4857, 0.7955, 0.5114, 0.9388, 0.5036, 0.9388, 0.4957, 0.9388, 0.4881, 0.9388, 0.4812, 0.9388, 0.4751, 0.9388, 0.47, 0.9388, 0.4663, 0.9388, 0.464, 0.9388, 0.4633, 0.9388, 0.464, 0.9388, 0.4663, 0.9388, 0.47, 0.9388, 0.4751, 0.9388, 0.4812, 0.9388, 0.4881, 0.9388, 0.4957, 0.9388, 0.5036, 0.9388, 0.5114, 0.9388, 0.519, 0.9388, 0.5259, 0.9388, 0.532, 0.9388, 0.5371, 0.9388, 0.5408, 0.9388, 0.5431, 0.9388, 0.5438, 0.9388, 0.5431, 0.9388, 0.5408, 0.9388, 0.5371, 0.9388, 0.532, 0.9388, 0.5259, 0.9388, 0.519, 0.9388, 0.4933, 0.7955, 0.4933, 0.9386, 0.5011, 0.9386, 0.5011, 0.7955, 0.4857, 0.7955, 0.4857, 0.9386, 0.4933, 0.9386, 0.4933, 0.7955, 0.5011, 0.7955, 0.509, 0.7955, 0.5166, 0.7955, 0.5235, 0.7955, 0.5296, 0.7955, 0.5346, 0.7955, 0.5384, 0.7955, 0.5407, 0.7955, 0.5414, 0.7955, 0.5407, 0.7955, 0.5384, 0.7955, 0.5346, 0.7955, 0.5296, 0.7955, 0.5235, 0.7955, 0.5166, 0.7955, 0.509, 0.7955, 0.5011, 0.7955, 0.4933, 0.7955, 0.4857, 0.7955, 0.4787, 0.7955, 0.4726, 0.7955, 0.4676, 0.7955, 0.4639, 0.7955, 0.4616, 0.7955, 0.4608, 0.7955, 0.4616, 0.7955, 0.4639, 0.7955, 0.4676, 0.7955, 0.4726, 0.7955, 0.4787, 0.7955, 0.4857, 0.7955, 0.4933, 0.7955])
me_cube_001.materials.append(mat_material)
me_cube_001.use_remesh_preserve_volume = False
me_cube_001.use_remesh_preserve_attributes = False
me_cube_001.use_mirror_vertex_groups = False
me_cube_001.update()

# ---- objects
ob_ornamento = bpy.data.objects.new('Ornamento', me_cube_001)
ob_camera = bpy.data.objects.new('Camera', cam_camera)

# ---- transforms, parenting, visibility, modifiers, constraints
ob_ornamento.location = (-0.000132, -0.0008173, 1.599)
ob_ornamento.scale = (0.4356, 0.1714, 0.2666)
ob_ornamento.lineart.crease_threshold = 0.0
ob_camera.location = (7.481, -6.508, 5.344)
ob_camera.rotation_euler = (1.109, 0.01082, 0.8149)
ob_camera.lock_rotations_4d = False
ob_camera.empty_display_type = 'ARROWS'
ob_camera.color = (0.0, 0.0, 0.0, 0.0)
ob_camera.display_type = 'WIRE'
ob_camera.lineart.crease_threshold = 0.0

# ---- collection membership
col_collection_1.objects.link(ob_ornamento)
col_collection_1.objects.link(ob_camera)

# ---- scene / render settings (as saved in the file)
scene.camera = ob_camera
scene.frame_start = 1; scene.frame_end = 250; scene.frame_set(1)
scene.render.engine = 'BLENDER_EEVEE_NEXT'
scene.render.image_settings.compression = 90
scene.render.resolution_percentage = 50
scene.render.dither_intensity = 0.0
scene.cycles.use_denoising = False
scene.cycles.samples = 10
scene.cycles.sampling_pattern = 'TABULATED_SOBOL'
scene.cycles.light_sampling_threshold = 0.0
scene.cycles.use_adaptive_sampling = False
scene.cycles.use_light_tree = False
scene.cycles.blur_glossy = 0.0
scene.cycles.volume_bounces = 1
scene.cycles.pixel_filter_type = 'GAUSSIAN'
scene.cycles.sample_clamp_indirect = 0.0
scene.view_settings.view_transform = 'Standard'
bpy.context.view_layer.update()

# ---- added for rendering (the .blend has no usable light): sun
light_auto_sun = bpy.data.lights.new('AutoSun', 'SUN')
light_auto_sun.energy = 3.0
light_auto_sun.angle = 0.0523599
ob_auto_sun = bpy.data.objects.new('AutoSun', light_auto_sun)
scene.collection.objects.link(ob_auto_sun)
ob_auto_sun.rotation_euler = (0.872665, 0.174533, 0.523599)
bpy.context.view_layer.update()
